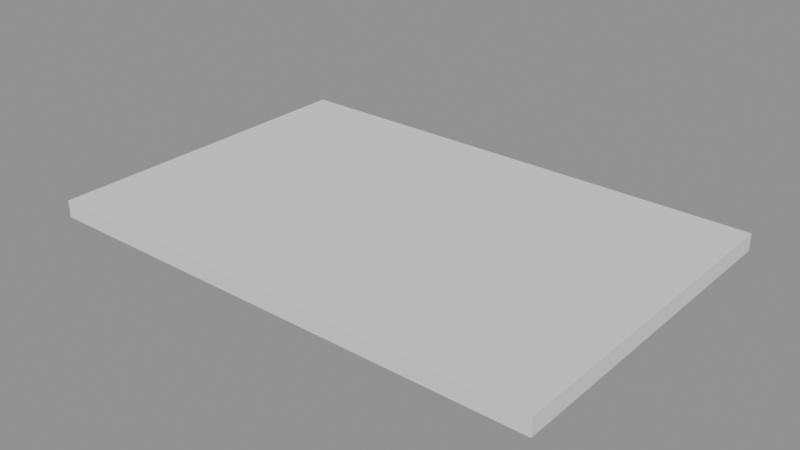 # Source: p0040.blend  (saved by Blender 4.5.90; exported with 4.5.12 LTS)
import bpy
from mathutils import Matrix  # noqa: F401  (used for matrix-valued properties, if any)

bpy.ops.wm.read_factory_settings(use_empty=True)
scene = bpy.context.scene
scene.name = 'Scene'

# ---- collections
col_asset_p0040 = bpy.data.collections.new('Asset_p0040'); scene.collection.children.link(col_asset_p0040)

# ---- meshes
me_cube = bpy.data.meshes.new('Cube')
me_cube.from_pydata([(-3.0, -2.0, -0.1), (-3.0, -2.0, 0.1), (-3.0, 2.0, -0.1), (-3.0, 2.0, 0.1), (3.0, -2.0, -0.1), (3.0, -2.0, 0.1), (3.0, 2.0, -0.1), (3.0, 2.0, 0.1)], [], [(0, 1, 3, 2), (2, 3, 7, 6), (6, 7, 5, 4), (4, 5, 1, 0), (2, 6, 4, 0), (7, 3, 1, 5)])
_uv = me_cube.uv_layers.new(name='UVMap')
_uv.uv.foreach_set('vector', [0.375, 0.0, 0.625, 0.0, 0.625, 0.25, 0.375, 0.25, 0.375, 0.25, 0.625, 0.25, 0.625, 0.5, 0.375, 0.5, 0.375, 0.5, 0.625, 0.5, 0.625, 0.75, 0.375, 0.75, 0.375, 0.75, 0.625, 0.75, 0.625, 1.0, 0.375, 1.0, 0.125, 0.5, 0.375, 0.5, 0.375, 0.75, 0.125, 0.75, 0.625, 0.5, 0.875, 0.5, 0.875, 0.75, 0.625, 0.75])
me_cube.update()

# ---- objects
ob_losa_suelo = bpy.data.objects.new('Losa_Suelo', me_cube)

# ---- transforms, parenting, visibility, modifiers, constraints
ob_losa_suelo.location = (3.0, 2.0, -0.1)

# ---- collection membership
col_asset_p0040.objects.link(ob_losa_suelo)

# ---- scene / render settings (as saved in the file)
scene.frame_start = 1; scene.frame_end = 250; scene.frame_set(1)
scene.render.engine = 'BLENDER_EEVEE_NEXT'
bpy.context.view_layer.update()

# ---- added for rendering (the .blend has no active camera and no usable light): camera, sun + grey world if the file has none
cam_auto = bpy.data.cameras.new('AutoCamera')
cam_auto.lens = 50.0
cam_auto.sensor_width = 36.0
cam_auto.clip_end = 1000.0
ob_auto_camera = bpy.data.objects.new('AutoCamera', cam_auto)
scene.collection.objects.link(ob_auto_camera)
ob_auto_camera.location = (9.67446, -6.00935, 5.23956)
ob_auto_camera.rotation_euler = (1.09748, -7.21219e-08, 0.694738)
scene.camera = ob_auto_camera
light_auto_sun = bpy.data.lights.new('AutoSun', 'SUN')
light_auto_sun.energy = 3.0
light_auto_sun.angle = 0.0523599
ob_auto_sun = bpy.data.objects.new('AutoSun', light_auto_sun)
scene.collection.objects.link(ob_auto_sun)
ob_auto_sun.rotation_euler = (0.872665, 0.174533, 0.523599)
if scene.world is None:
    world_auto = bpy.data.worlds.new('AutoWorld')
    world_auto.color = (0.3, 0.3, 0.3)
    scene.world = world_auto
bpy.context.view_layer.update()
